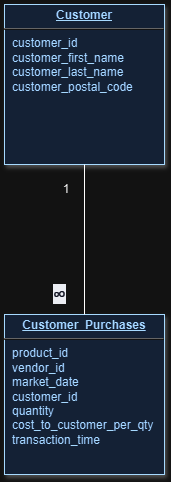

The diagram above was exported from draw.io. Its source (the exported page's mxGraphModel, read from the mxfile embedded in the PNG):
<mxGraphModel dx="1050" dy="530" grid="1" gridSize="10" guides="1" tooltips="1" connect="1" arrows="1" fold="1" page="1" pageScale="1" pageWidth="826" pageHeight="1169" background="none" math="0" shadow="0">
  <root>
    <mxCell id="0" />
    <mxCell id="1" parent="0" />
    <mxCell id="21" value="&lt;p style=&quot;margin: 0px; margin-top: 4px; text-align: center; text-decoration: underline;&quot;&gt;&lt;strong&gt;Customer_Purchases&lt;/strong&gt;&lt;/p&gt;&lt;hr&gt;&lt;p style=&quot;margin: 0px; margin-left: 8px;&quot;&gt;product_id&amp;nbsp;&lt;/p&gt;&lt;p style=&quot;margin: 0px; margin-left: 8px;&quot;&gt;vendor_id&lt;/p&gt;&lt;p style=&quot;margin: 0px; margin-left: 8px;&quot;&gt;market_date&lt;/p&gt;&lt;p style=&quot;margin: 0px; margin-left: 8px;&quot;&gt;customer_id&lt;/p&gt;&lt;p style=&quot;margin: 0px; margin-left: 8px;&quot;&gt;quantity&lt;/p&gt;&lt;p style=&quot;margin: 0px; margin-left: 8px;&quot;&gt;cost_to_customer_per_qty&lt;/p&gt;&lt;p style=&quot;margin: 0px; margin-left: 8px;&quot;&gt;transaction_time&lt;/p&gt;" style="verticalAlign=top;align=left;overflow=fill;fontSize=12;fontFamily=Helvetica;html=1;strokeColor=#003366;shadow=1;fillColor=#D4E1F5;fontColor=#003366" parent="1" vertex="1">
      <mxGeometry x="360" y="319.99999999999983" width="160" height="160" as="geometry" />
    </mxCell>
    <mxCell id="8Wzd0zo4prGp4SuDgSbr-114" value="&lt;p style=&quot;margin: 0px; margin-top: 4px; text-align: center; text-decoration: underline;&quot;&gt;&lt;strong&gt;Customer&lt;/strong&gt;&lt;/p&gt;&lt;hr&gt;&lt;p style=&quot;margin: 0px; margin-left: 8px;&quot;&gt;customer_id&amp;nbsp;&lt;/p&gt;&lt;p style=&quot;margin: 0px; margin-left: 8px;&quot;&gt;customer_first_name&lt;/p&gt;&lt;p style=&quot;margin: 0px; margin-left: 8px;&quot;&gt;customer_last_name&lt;/p&gt;&lt;p style=&quot;margin: 0px; margin-left: 8px;&quot;&gt;customer_postal_code&lt;/p&gt;" style="verticalAlign=top;align=left;overflow=fill;fontSize=12;fontFamily=Helvetica;html=1;strokeColor=#003366;shadow=1;fillColor=#D4E1F5;fontColor=#003366" vertex="1" parent="1">
      <mxGeometry x="360" y="9.999999999999815" width="160" height="160" as="geometry" />
    </mxCell>
    <mxCell id="8Wzd0zo4prGp4SuDgSbr-116" value="" style="endArrow=none;html=1;rounded=0;exitX=0.5;exitY=0;exitDx=0;exitDy=0;" edge="1" parent="1" source="21">
      <mxGeometry width="50" height="50" relative="1" as="geometry">
        <mxPoint x="440" y="310" as="sourcePoint" />
        <mxPoint x="440" y="170" as="targetPoint" />
      </mxGeometry>
    </mxCell>
    <mxCell id="8Wzd0zo4prGp4SuDgSbr-119" value="&amp;nbsp; &amp;nbsp; &amp;nbsp; &amp;nbsp; &amp;nbsp; 1" style="text;html=1;align=center;verticalAlign=middle;resizable=0;points=[];autosize=1;strokeColor=none;fillColor=none;" vertex="1" parent="1">
      <mxGeometry x="375" y="180" width="60" height="30" as="geometry" />
    </mxCell>
    <mxCell id="8Wzd0zo4prGp4SuDgSbr-120" value="&lt;span style=&quot;color: rgb(238, 240, 255); font-family: &amp;quot;Google Sans&amp;quot;, Arial, sans-serif; font-size: 18px; text-align: start; text-wrap-mode: wrap; background-color: rgb(16, 18, 24);&quot;&gt;∞&lt;/span&gt;" style="text;html=1;align=center;verticalAlign=middle;resizable=0;points=[];autosize=1;strokeColor=none;fillColor=none;" vertex="1" parent="1">
      <mxGeometry x="395" y="280" width="40" height="40" as="geometry" />
    </mxCell>
  </root>
</mxGraphModel>